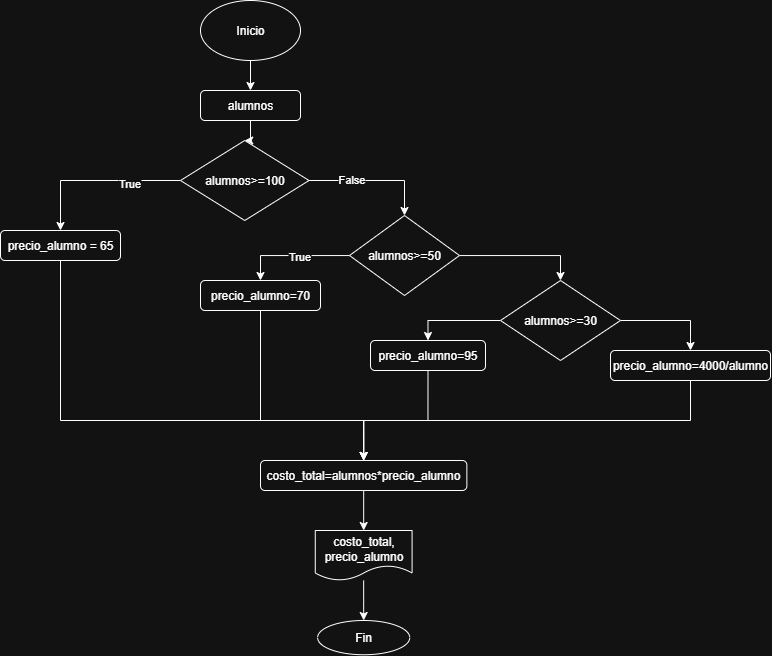

The diagram above was exported from draw.io. Its source (the exported page's mxGraphModel, read from the mxfile embedded in the PNG):
<mxGraphModel dx="1040" dy="602" grid="1" gridSize="10" guides="1" tooltips="1" connect="1" arrows="1" fold="1" page="1" pageScale="1" pageWidth="827" pageHeight="1169" math="0" shadow="0">
  <root>
    <mxCell id="0" />
    <mxCell id="1" parent="0" />
    <mxCell id="wclRiJXdOBcs2LpMrZnO-3" value="" style="edgeStyle=orthogonalEdgeStyle;rounded=0;orthogonalLoop=1;jettySize=auto;html=1;" edge="1" parent="1" source="wclRiJXdOBcs2LpMrZnO-1" target="wclRiJXdOBcs2LpMrZnO-2">
      <mxGeometry relative="1" as="geometry" />
    </mxCell>
    <mxCell id="wclRiJXdOBcs2LpMrZnO-1" value="Inicio" style="ellipse;whiteSpace=wrap;html=1;" vertex="1" parent="1">
      <mxGeometry x="210" y="110" width="100" height="60" as="geometry" />
    </mxCell>
    <mxCell id="wclRiJXdOBcs2LpMrZnO-5" value="" style="edgeStyle=orthogonalEdgeStyle;rounded=0;orthogonalLoop=1;jettySize=auto;html=1;" edge="1" parent="1" source="wclRiJXdOBcs2LpMrZnO-2" target="wclRiJXdOBcs2LpMrZnO-4">
      <mxGeometry relative="1" as="geometry" />
    </mxCell>
    <mxCell id="wclRiJXdOBcs2LpMrZnO-2" value="alumnos" style="rounded=1;whiteSpace=wrap;html=1;" vertex="1" parent="1">
      <mxGeometry x="210" y="200" width="100" height="30" as="geometry" />
    </mxCell>
    <mxCell id="wclRiJXdOBcs2LpMrZnO-9" value="" style="edgeStyle=orthogonalEdgeStyle;rounded=0;orthogonalLoop=1;jettySize=auto;html=1;" edge="1" parent="1" source="wclRiJXdOBcs2LpMrZnO-4" target="wclRiJXdOBcs2LpMrZnO-8">
      <mxGeometry relative="1" as="geometry" />
    </mxCell>
    <mxCell id="wclRiJXdOBcs2LpMrZnO-10" value="True" style="edgeLabel;html=1;align=center;verticalAlign=middle;resizable=0;points=[];" vertex="1" connectable="0" parent="wclRiJXdOBcs2LpMrZnO-9">
      <mxGeometry x="-0.3966" y="2" relative="1" as="geometry">
        <mxPoint as="offset" />
      </mxGeometry>
    </mxCell>
    <mxCell id="wclRiJXdOBcs2LpMrZnO-31" value="" style="edgeStyle=orthogonalEdgeStyle;rounded=0;orthogonalLoop=1;jettySize=auto;html=1;entryX=0.5;entryY=0;entryDx=0;entryDy=0;" edge="1" parent="1" source="wclRiJXdOBcs2LpMrZnO-4" target="wclRiJXdOBcs2LpMrZnO-30">
      <mxGeometry relative="1" as="geometry" />
    </mxCell>
    <mxCell id="wclRiJXdOBcs2LpMrZnO-32" value="False" style="edgeLabel;html=1;align=center;verticalAlign=middle;resizable=0;points=[];" vertex="1" connectable="0" parent="wclRiJXdOBcs2LpMrZnO-31">
      <mxGeometry x="-0.3624" y="2" relative="1" as="geometry">
        <mxPoint as="offset" />
      </mxGeometry>
    </mxCell>
    <mxCell id="wclRiJXdOBcs2LpMrZnO-4" value="alumnos&amp;gt;=100" style="rhombus;whiteSpace=wrap;html=1;" vertex="1" parent="1">
      <mxGeometry x="190" y="250" width="128.5" height="80" as="geometry" />
    </mxCell>
    <mxCell id="wclRiJXdOBcs2LpMrZnO-48" style="edgeStyle=orthogonalEdgeStyle;rounded=0;orthogonalLoop=1;jettySize=auto;html=1;exitX=0.5;exitY=1;exitDx=0;exitDy=0;" edge="1" parent="1" source="wclRiJXdOBcs2LpMrZnO-8" target="wclRiJXdOBcs2LpMrZnO-15">
      <mxGeometry relative="1" as="geometry">
        <Array as="points">
          <mxPoint x="70" y="530" />
          <mxPoint x="373" y="530" />
        </Array>
      </mxGeometry>
    </mxCell>
    <mxCell id="wclRiJXdOBcs2LpMrZnO-8" value="precio_alumno = 65" style="rounded=1;whiteSpace=wrap;html=1;" vertex="1" parent="1">
      <mxGeometry x="10" y="340" width="120" height="30" as="geometry" />
    </mxCell>
    <mxCell id="wclRiJXdOBcs2LpMrZnO-27" value="" style="edgeStyle=orthogonalEdgeStyle;rounded=0;orthogonalLoop=1;jettySize=auto;html=1;" edge="1" parent="1" source="wclRiJXdOBcs2LpMrZnO-15" target="wclRiJXdOBcs2LpMrZnO-25">
      <mxGeometry relative="1" as="geometry" />
    </mxCell>
    <mxCell id="wclRiJXdOBcs2LpMrZnO-15" value="costo_total=alumnos*precio_alumno" style="rounded=1;whiteSpace=wrap;html=1;" vertex="1" parent="1">
      <mxGeometry x="270" y="570" width="206.37" height="30" as="geometry" />
    </mxCell>
    <mxCell id="wclRiJXdOBcs2LpMrZnO-29" value="" style="edgeStyle=orthogonalEdgeStyle;rounded=0;orthogonalLoop=1;jettySize=auto;html=1;" edge="1" parent="1" source="wclRiJXdOBcs2LpMrZnO-25" target="wclRiJXdOBcs2LpMrZnO-28">
      <mxGeometry relative="1" as="geometry" />
    </mxCell>
    <mxCell id="wclRiJXdOBcs2LpMrZnO-25" value="costo_total, precio_alumno" style="shape=document;whiteSpace=wrap;html=1;boundedLbl=1;rounded=1;" vertex="1" parent="1">
      <mxGeometry x="324.77" y="640" width="96.82" height="50" as="geometry" />
    </mxCell>
    <mxCell id="wclRiJXdOBcs2LpMrZnO-28" value="Fin" style="ellipse;whiteSpace=wrap;html=1;rounded=1;" vertex="1" parent="1">
      <mxGeometry x="327.12" y="730" width="92.13" height="34.25" as="geometry" />
    </mxCell>
    <mxCell id="wclRiJXdOBcs2LpMrZnO-36" style="edgeStyle=orthogonalEdgeStyle;rounded=0;orthogonalLoop=1;jettySize=auto;html=1;entryX=0.5;entryY=0;entryDx=0;entryDy=0;" edge="1" parent="1" source="wclRiJXdOBcs2LpMrZnO-30" target="wclRiJXdOBcs2LpMrZnO-35">
      <mxGeometry relative="1" as="geometry" />
    </mxCell>
    <mxCell id="wclRiJXdOBcs2LpMrZnO-37" value="True" style="edgeLabel;html=1;align=center;verticalAlign=middle;resizable=0;points=[];" vertex="1" connectable="0" parent="wclRiJXdOBcs2LpMrZnO-36">
      <mxGeometry x="-0.1128" relative="1" as="geometry">
        <mxPoint as="offset" />
      </mxGeometry>
    </mxCell>
    <mxCell id="wclRiJXdOBcs2LpMrZnO-40" style="edgeStyle=orthogonalEdgeStyle;rounded=0;orthogonalLoop=1;jettySize=auto;html=1;entryX=0.5;entryY=0;entryDx=0;entryDy=0;" edge="1" parent="1" source="wclRiJXdOBcs2LpMrZnO-30" target="wclRiJXdOBcs2LpMrZnO-39">
      <mxGeometry relative="1" as="geometry" />
    </mxCell>
    <mxCell id="wclRiJXdOBcs2LpMrZnO-30" value="alumnos&amp;gt;=50" style="rhombus;whiteSpace=wrap;html=1;" vertex="1" parent="1">
      <mxGeometry x="359" y="325" width="110" height="80" as="geometry" />
    </mxCell>
    <mxCell id="wclRiJXdOBcs2LpMrZnO-49" style="edgeStyle=orthogonalEdgeStyle;rounded=0;orthogonalLoop=1;jettySize=auto;html=1;entryX=0.5;entryY=0;entryDx=0;entryDy=0;" edge="1" parent="1" source="wclRiJXdOBcs2LpMrZnO-35" target="wclRiJXdOBcs2LpMrZnO-15">
      <mxGeometry relative="1" as="geometry">
        <mxPoint x="240" y="540" as="targetPoint" />
        <Array as="points">
          <mxPoint x="270" y="530" />
          <mxPoint x="373" y="530" />
        </Array>
      </mxGeometry>
    </mxCell>
    <mxCell id="wclRiJXdOBcs2LpMrZnO-35" value="precio_alumno=70" style="rounded=1;whiteSpace=wrap;html=1;" vertex="1" parent="1">
      <mxGeometry x="210" y="390" width="120" height="30" as="geometry" />
    </mxCell>
    <mxCell id="wclRiJXdOBcs2LpMrZnO-43" style="edgeStyle=orthogonalEdgeStyle;rounded=0;orthogonalLoop=1;jettySize=auto;html=1;entryX=0.5;entryY=0;entryDx=0;entryDy=0;" edge="1" parent="1" source="wclRiJXdOBcs2LpMrZnO-39" target="wclRiJXdOBcs2LpMrZnO-42">
      <mxGeometry relative="1" as="geometry" />
    </mxCell>
    <mxCell id="wclRiJXdOBcs2LpMrZnO-46" style="edgeStyle=orthogonalEdgeStyle;rounded=0;orthogonalLoop=1;jettySize=auto;html=1;exitX=1;exitY=0.5;exitDx=0;exitDy=0;entryX=0.5;entryY=0;entryDx=0;entryDy=0;" edge="1" parent="1" source="wclRiJXdOBcs2LpMrZnO-39" target="wclRiJXdOBcs2LpMrZnO-45">
      <mxGeometry relative="1" as="geometry" />
    </mxCell>
    <mxCell id="wclRiJXdOBcs2LpMrZnO-39" value="alumnos&amp;gt;=30" style="rhombus;whiteSpace=wrap;html=1;" vertex="1" parent="1">
      <mxGeometry x="510" y="390" width="120" height="80" as="geometry" />
    </mxCell>
    <mxCell id="wclRiJXdOBcs2LpMrZnO-50" style="edgeStyle=orthogonalEdgeStyle;rounded=0;orthogonalLoop=1;jettySize=auto;html=1;entryX=0.5;entryY=0;entryDx=0;entryDy=0;exitX=0.5;exitY=1;exitDx=0;exitDy=0;" edge="1" parent="1" source="wclRiJXdOBcs2LpMrZnO-42" target="wclRiJXdOBcs2LpMrZnO-15">
      <mxGeometry relative="1" as="geometry">
        <mxPoint x="240" y="540" as="targetPoint" />
        <Array as="points">
          <mxPoint x="437" y="530" />
          <mxPoint x="373" y="530" />
        </Array>
      </mxGeometry>
    </mxCell>
    <mxCell id="wclRiJXdOBcs2LpMrZnO-42" value="precio_alumno=95" style="rounded=1;whiteSpace=wrap;html=1;" vertex="1" parent="1">
      <mxGeometry x="380" y="450" width="115" height="30" as="geometry" />
    </mxCell>
    <mxCell id="wclRiJXdOBcs2LpMrZnO-51" style="edgeStyle=orthogonalEdgeStyle;rounded=0;orthogonalLoop=1;jettySize=auto;html=1;entryX=0.5;entryY=0;entryDx=0;entryDy=0;exitX=0.5;exitY=1;exitDx=0;exitDy=0;" edge="1" parent="1" source="wclRiJXdOBcs2LpMrZnO-45" target="wclRiJXdOBcs2LpMrZnO-15">
      <mxGeometry relative="1" as="geometry">
        <Array as="points">
          <mxPoint x="700" y="530" />
          <mxPoint x="373" y="530" />
        </Array>
      </mxGeometry>
    </mxCell>
    <mxCell id="wclRiJXdOBcs2LpMrZnO-45" value="precio_alumno=4000/alumno" style="rounded=1;whiteSpace=wrap;html=1;" vertex="1" parent="1">
      <mxGeometry x="620" y="460" width="160" height="30" as="geometry" />
    </mxCell>
  </root>
</mxGraphModel>